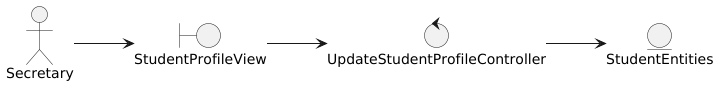

The diagram above was rendered by PlantUML. Its source (embedded in the PNG):
@startuml
left to right direction

actor Secretary

boundary StudentProfileView

control UpdateStudentProfileController

entity StudentEntities



'--- Actor relations ---
Secretary --> StudentProfileView

'--- Views relations ---
StudentProfileView --> UpdateStudentProfileController

'--- Controllers relations ---
UpdateStudentProfileController --> StudentEntities

'--- Entity relations ---
@enduml